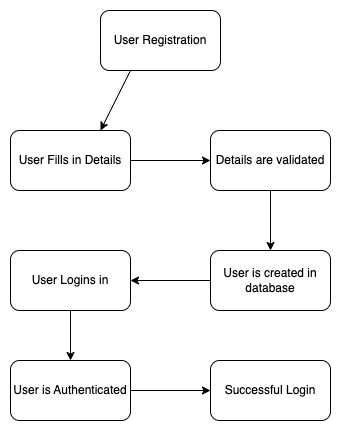

The diagram above was exported from draw.io. Its source (the exported page's mxGraphModel, read from the mxfile embedded in the PNG):
<mxGraphModel dx="1123" dy="694" grid="1" gridSize="10" guides="1" tooltips="1" connect="1" arrows="1" fold="1" page="1" pageScale="1" pageWidth="827" pageHeight="1169" math="0" shadow="0">
  <root>
    <mxCell id="0" />
    <mxCell id="1" parent="0" />
    <mxCell id="HR9QsdcWaslSDMtmGKK7-103" style="edgeStyle=none;rounded=0;orthogonalLoop=1;jettySize=auto;html=1;exitX=0.25;exitY=1;exitDx=0;exitDy=0;entryX=0.75;entryY=0;entryDx=0;entryDy=0;" edge="1" parent="1" source="HR9QsdcWaslSDMtmGKK7-97" target="HR9QsdcWaslSDMtmGKK7-98">
      <mxGeometry relative="1" as="geometry" />
    </mxCell>
    <mxCell id="HR9QsdcWaslSDMtmGKK7-97" value="User Registration" style="rounded=1;whiteSpace=wrap;html=1;" vertex="1" parent="1">
      <mxGeometry x="330" y="30" width="120" height="60" as="geometry" />
    </mxCell>
    <mxCell id="HR9QsdcWaslSDMtmGKK7-104" style="edgeStyle=none;rounded=0;orthogonalLoop=1;jettySize=auto;html=1;exitX=1;exitY=0.5;exitDx=0;exitDy=0;" edge="1" parent="1" source="HR9QsdcWaslSDMtmGKK7-98">
      <mxGeometry relative="1" as="geometry">
        <mxPoint x="440" y="180" as="targetPoint" />
      </mxGeometry>
    </mxCell>
    <mxCell id="HR9QsdcWaslSDMtmGKK7-98" value="User Fills in&amp;nbsp;&lt;span style=&quot;color: rgba(0, 0, 0, 0); font-family: monospace; font-size: 0px; text-align: start; text-wrap-mode: nowrap;&quot;&gt;%3CmxGraphModel%3E%3Croot%3E%3CmxCell%20id%3D%220%22%2F%3E%3CmxCell%20id%3D%221%22%20parent%3D%220%22%2F%3E%3CmxCell%20id%3D%222%22%20value%3D%22%22%20style%3D%22rounded%3D1%3BwhiteSpace%3Dwrap%3Bhtml%3D1%3B%22%20vertex%3D%221%22%20parent%3D%221%22%3E%3CmxGeometry%20x%3D%22220%22%20y%3D%22180%22%20width%3D%22120%22%20height%3D%2260%22%20as%3D%22geometry%22%2F%3E%3C%2FmxCell%3E%3C%2Froot%3E%3C%2FmxGraphModel%3E&lt;/span&gt;Details" style="rounded=1;whiteSpace=wrap;html=1;" vertex="1" parent="1">
      <mxGeometry x="240" y="150" width="120" height="60" as="geometry" />
    </mxCell>
    <mxCell id="HR9QsdcWaslSDMtmGKK7-107" style="edgeStyle=none;rounded=0;orthogonalLoop=1;jettySize=auto;html=1;exitX=0;exitY=0.5;exitDx=0;exitDy=0;entryX=1;entryY=0.5;entryDx=0;entryDy=0;" edge="1" parent="1" source="HR9QsdcWaslSDMtmGKK7-99" target="HR9QsdcWaslSDMtmGKK7-100">
      <mxGeometry relative="1" as="geometry" />
    </mxCell>
    <mxCell id="HR9QsdcWaslSDMtmGKK7-99" value="User is created in database" style="rounded=1;whiteSpace=wrap;html=1;" vertex="1" parent="1">
      <mxGeometry x="440" y="270" width="120" height="60" as="geometry" />
    </mxCell>
    <mxCell id="HR9QsdcWaslSDMtmGKK7-108" style="edgeStyle=none;rounded=0;orthogonalLoop=1;jettySize=auto;html=1;exitX=0.5;exitY=1;exitDx=0;exitDy=0;entryX=0.5;entryY=0;entryDx=0;entryDy=0;" edge="1" parent="1" source="HR9QsdcWaslSDMtmGKK7-100" target="HR9QsdcWaslSDMtmGKK7-101">
      <mxGeometry relative="1" as="geometry" />
    </mxCell>
    <mxCell id="HR9QsdcWaslSDMtmGKK7-100" value="User Logins in" style="rounded=1;whiteSpace=wrap;html=1;" vertex="1" parent="1">
      <mxGeometry x="240" y="270" width="120" height="60" as="geometry" />
    </mxCell>
    <mxCell id="HR9QsdcWaslSDMtmGKK7-109" style="edgeStyle=none;rounded=0;orthogonalLoop=1;jettySize=auto;html=1;exitX=1;exitY=0.5;exitDx=0;exitDy=0;entryX=0;entryY=0.5;entryDx=0;entryDy=0;" edge="1" parent="1" source="HR9QsdcWaslSDMtmGKK7-101" target="HR9QsdcWaslSDMtmGKK7-102">
      <mxGeometry relative="1" as="geometry" />
    </mxCell>
    <mxCell id="HR9QsdcWaslSDMtmGKK7-101" value="User is Authenticated" style="rounded=1;whiteSpace=wrap;html=1;" vertex="1" parent="1">
      <mxGeometry x="240" y="380" width="120" height="60" as="geometry" />
    </mxCell>
    <mxCell id="HR9QsdcWaslSDMtmGKK7-102" value="Successful Login" style="rounded=1;whiteSpace=wrap;html=1;" vertex="1" parent="1">
      <mxGeometry x="440" y="380" width="120" height="60" as="geometry" />
    </mxCell>
    <mxCell id="HR9QsdcWaslSDMtmGKK7-106" style="edgeStyle=none;rounded=0;orthogonalLoop=1;jettySize=auto;html=1;exitX=0.5;exitY=1;exitDx=0;exitDy=0;" edge="1" parent="1" source="HR9QsdcWaslSDMtmGKK7-105" target="HR9QsdcWaslSDMtmGKK7-99">
      <mxGeometry relative="1" as="geometry" />
    </mxCell>
    <mxCell id="HR9QsdcWaslSDMtmGKK7-105" value="Details are validated" style="rounded=1;whiteSpace=wrap;html=1;" vertex="1" parent="1">
      <mxGeometry x="440" y="150" width="120" height="60" as="geometry" />
    </mxCell>
  </root>
</mxGraphModel>